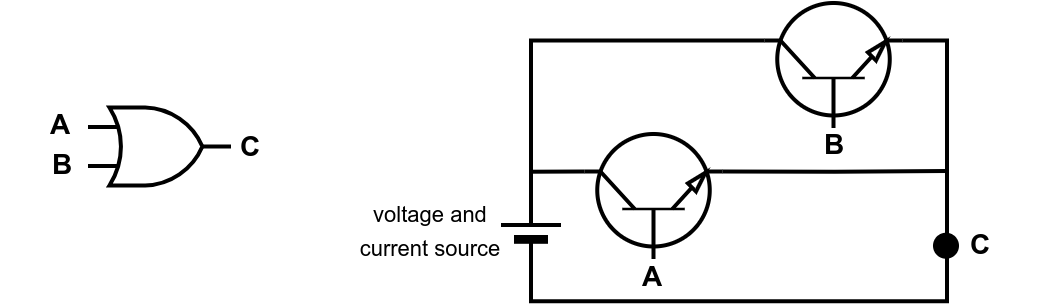

The diagram above was exported from draw.io. Its source (the exported page's mxGraphModel, read from the mxfile embedded in the PNG):
<mxGraphModel dx="920" dy="873" grid="1" gridSize="10" guides="1" tooltips="1" connect="1" arrows="1" fold="1" page="1" pageScale="1" pageWidth="850" pageHeight="1100" math="0" shadow="0">
  <root>
    <mxCell id="0" />
    <mxCell id="1" parent="0" />
    <mxCell id="_4gT19_y_1erqYGeOU_u-2" value="&lt;b&gt;A&lt;/b&gt;" style="text;strokeColor=none;align=center;fillColor=none;html=1;verticalAlign=middle;whiteSpace=wrap;rounded=0;fontSize=14;" parent="1" vertex="1">
      <mxGeometry x="115" y="541" width="60" height="30" as="geometry" />
    </mxCell>
    <mxCell id="_4gT19_y_1erqYGeOU_u-3" value="&lt;b&gt;B&lt;/b&gt;" style="text;strokeColor=none;align=center;fillColor=none;html=1;verticalAlign=middle;whiteSpace=wrap;rounded=0;fontSize=14;" parent="1" vertex="1">
      <mxGeometry x="116" y="561" width="60" height="30" as="geometry" />
    </mxCell>
    <mxCell id="_4gT19_y_1erqYGeOU_u-4" value="&lt;b&gt;C&lt;/b&gt;" style="text;strokeColor=none;align=center;fillColor=none;html=1;verticalAlign=middle;whiteSpace=wrap;rounded=0;fontSize=14;" parent="1" vertex="1">
      <mxGeometry x="210" y="551.75" width="60" height="30" as="geometry" />
    </mxCell>
    <mxCell id="_4gT19_y_1erqYGeOU_u-8" value="" style="verticalLabelPosition=bottom;shadow=0;dashed=0;align=center;fillColor=strokeColor;html=1;verticalAlign=top;strokeWidth=2;shape=mxgraph.electrical.miscellaneous.monocell_battery;rotation=-90;" parent="1" vertex="1">
      <mxGeometry x="350" y="594" width="60" height="30" as="geometry" />
    </mxCell>
    <mxCell id="_4gT19_y_1erqYGeOU_u-11" style="edgeStyle=orthogonalEdgeStyle;rounded=0;orthogonalLoop=1;jettySize=auto;html=1;exitX=0.7;exitY=1;exitDx=0;exitDy=0;exitPerimeter=0;entryX=0;entryY=0.5;entryDx=0;entryDy=0;entryPerimeter=0;endArrow=none;endFill=0;strokeWidth=2;" parent="1" source="_4gT19_y_1erqYGeOU_u-18" target="_4gT19_y_1erqYGeOU_u-8" edge="1">
      <mxGeometry relative="1" as="geometry">
        <Array as="points">
          <mxPoint x="588" y="514" />
          <mxPoint x="588" y="644" />
          <mxPoint x="380" y="644" />
        </Array>
        <mxPoint x="587.9" y="631.5" as="sourcePoint" />
      </mxGeometry>
    </mxCell>
    <mxCell id="_4gT19_y_1erqYGeOU_u-14" value="&lt;b&gt;A&lt;/b&gt;" style="text;strokeColor=none;align=center;fillColor=none;html=1;verticalAlign=middle;whiteSpace=wrap;rounded=0;fontSize=14;" parent="1" vertex="1">
      <mxGeometry x="411.25" y="617.37" width="60" height="30" as="geometry" />
    </mxCell>
    <mxCell id="_4gT19_y_1erqYGeOU_u-16" value="&lt;font style=&quot;font-size: 11px;&quot;&gt;voltage and &lt;br&gt;current source&lt;/font&gt;" style="text;strokeColor=none;align=center;fillColor=none;html=1;verticalAlign=middle;whiteSpace=wrap;rounded=0;fontSize=14;" parent="1" vertex="1">
      <mxGeometry x="270" y="593" width="120" height="30" as="geometry" />
    </mxCell>
    <mxCell id="_4gT19_y_1erqYGeOU_u-37" style="edgeStyle=orthogonalEdgeStyle;rounded=0;orthogonalLoop=1;jettySize=auto;html=1;exitX=0.7;exitY=1;exitDx=0;exitDy=0;exitPerimeter=0;endArrow=none;endFill=0;strokeWidth=2;" parent="1" source="_4gT19_y_1erqYGeOU_u-17" edge="1">
      <mxGeometry relative="1" as="geometry">
        <mxPoint x="588" y="579" as="targetPoint" />
      </mxGeometry>
    </mxCell>
    <mxCell id="_4gT19_y_1erqYGeOU_u-17" value="" style="verticalLabelPosition=bottom;shadow=0;dashed=0;align=center;html=1;verticalAlign=top;shape=mxgraph.electrical.transistors.npn_transistor_1;rotation=-90;strokeWidth=2;" parent="1" vertex="1">
      <mxGeometry x="410" y="523" width="62.5" height="137.5" as="geometry" />
    </mxCell>
    <mxCell id="_4gT19_y_1erqYGeOU_u-35" style="edgeStyle=orthogonalEdgeStyle;rounded=0;orthogonalLoop=1;jettySize=auto;html=1;exitX=0.7;exitY=0;exitDx=0;exitDy=0;exitPerimeter=0;endArrow=none;endFill=0;strokeWidth=2;" parent="1" source="_4gT19_y_1erqYGeOU_u-18" target="_4gT19_y_1erqYGeOU_u-8" edge="1">
      <mxGeometry relative="1" as="geometry" />
    </mxCell>
    <mxCell id="_4gT19_y_1erqYGeOU_u-18" value="" style="verticalLabelPosition=bottom;shadow=0;dashed=0;align=center;html=1;verticalAlign=top;shape=mxgraph.electrical.transistors.npn_transistor_1;rotation=-90;strokeWidth=2;" parent="1" vertex="1">
      <mxGeometry x="500" y="457.5" width="62.5" height="137.5" as="geometry" />
    </mxCell>
    <mxCell id="_4gT19_y_1erqYGeOU_u-24" style="edgeStyle=orthogonalEdgeStyle;rounded=0;orthogonalLoop=1;jettySize=auto;html=1;exitX=0.7;exitY=0;exitDx=0;exitDy=0;exitPerimeter=0;entryX=1;entryY=0.5;entryDx=0;entryDy=0;entryPerimeter=0;endArrow=none;endFill=0;strokeWidth=2;" parent="1" source="_4gT19_y_1erqYGeOU_u-17" target="_4gT19_y_1erqYGeOU_u-8" edge="1">
      <mxGeometry relative="1" as="geometry" />
    </mxCell>
    <mxCell id="_4gT19_y_1erqYGeOU_u-25" value="&lt;b&gt;B&lt;/b&gt;" style="text;strokeColor=none;align=center;fillColor=none;html=1;verticalAlign=middle;whiteSpace=wrap;rounded=0;fontSize=14;" parent="1" vertex="1">
      <mxGeometry x="501.5" y="551" width="60" height="30" as="geometry" />
    </mxCell>
    <mxCell id="_4gT19_y_1erqYGeOU_u-26" value="" style="verticalLabelPosition=bottom;shadow=0;dashed=0;align=center;html=1;verticalAlign=top;shape=mxgraph.electrical.transmission.testPoint;" parent="1" vertex="1">
      <mxGeometry x="544" y="610.37" width="87" height="12" as="geometry" />
    </mxCell>
    <mxCell id="_4gT19_y_1erqYGeOU_u-30" value="&lt;b&gt;C&lt;/b&gt;" style="text;strokeColor=none;align=center;fillColor=none;html=1;verticalAlign=middle;whiteSpace=wrap;rounded=0;fontSize=14;" parent="1" vertex="1">
      <mxGeometry x="575" y="601.37" width="60" height="30" as="geometry" />
    </mxCell>
    <mxCell id="_4gT19_y_1erqYGeOU_u-31" value="" style="verticalLabelPosition=bottom;shadow=0;dashed=0;align=center;html=1;verticalAlign=top;shape=mxgraph.electrical.logic_gates.logic_gate;operation=or;strokeWidth=2;" parent="1" vertex="1">
      <mxGeometry x="158.5" y="547.25" width="71.5" height="39" as="geometry" />
    </mxCell>
  </root>
</mxGraphModel>